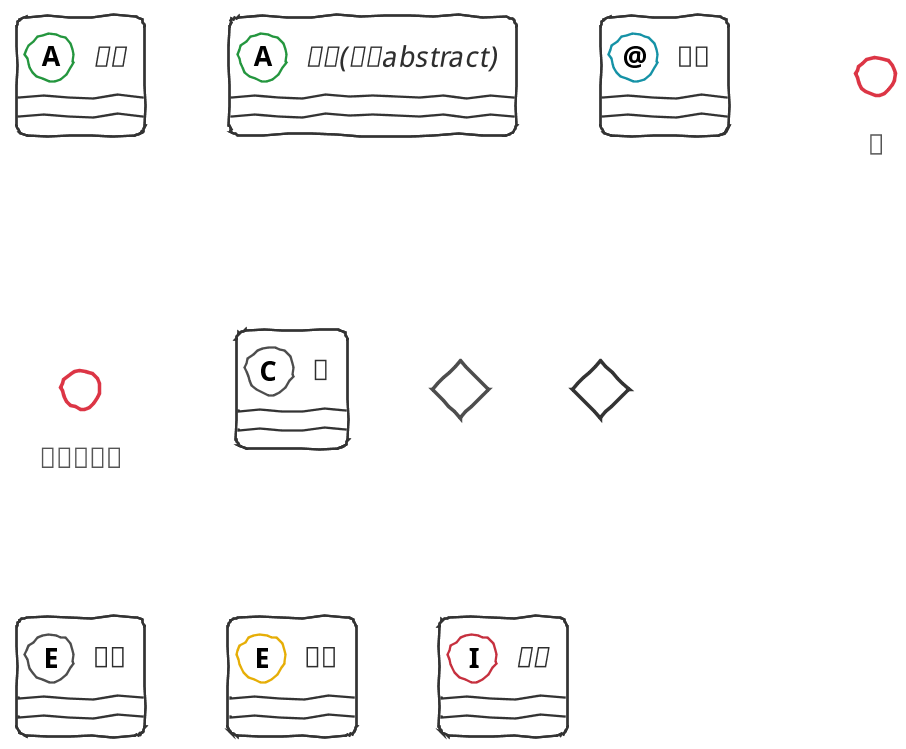

The diagram above was rendered by PlantUML. Its source (embedded in the PNG):
@startuml

scale 1080*720
!include ../sketchy-outline/puml-theme-sketchy-outline.puml


abstract        抽象
abstract class  抽象(等同abstract)
annotation      注解
circle          圆
()              圆缩写形式
class           类
diamond         菱形
<>              菱形写形式
entity          实例
enum            枚举
interface       接口
@enduml